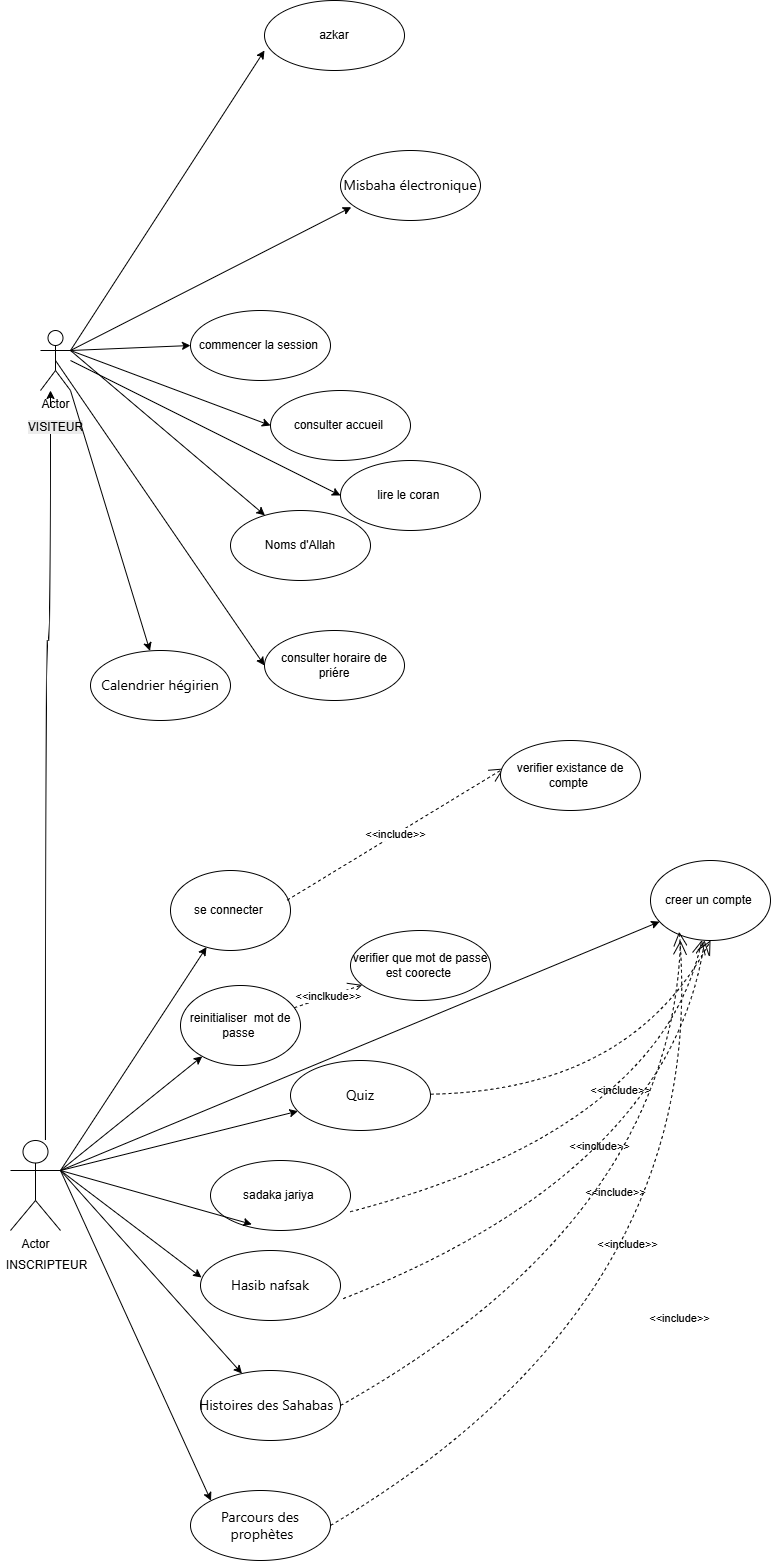

The diagram above was exported from draw.io. Its source (the exported page's mxGraphModel, read from the mxfile embedded in the PNG):
<mxGraphModel dx="1564" dy="2059" grid="1" gridSize="10" guides="1" tooltips="1" connect="1" arrows="1" fold="1" page="1" pageScale="1" pageWidth="827" pageHeight="1169" math="0" shadow="0">
  <root>
    <mxCell id="0" />
    <mxCell id="1" parent="0" />
    <mxCell id="P8qZneOo5sgT-wb0ln-k-8" edge="1" parent="1" source="5LIcEreFtIZjMSw8EZVu-1" style="edgeStyle=orthogonalEdgeStyle;rounded=0;orthogonalLoop=1;jettySize=auto;html=1;curved=1;" target="P8qZneOo5sgT-wb0ln-k-3" value="&lt;br&gt;&lt;div style=&quot;text-align: left;&quot;&gt;&lt;span style=&quot;color: light-dark(rgb(0, 0, 0), rgb(255, 255, 255)); font-size: 12px; text-wrap-mode: wrap; background-color: rgb(236, 236, 236);&quot;&gt;VISITEUR&lt;/span&gt;&lt;/div&gt;">
      <mxGeometry relative="1" x="0.9211" y="-5" as="geometry">
        <mxPoint as="offset" />
        <Array as="points">
          <mxPoint x="55" y="450" />
          <mxPoint x="60" y="450" />
        </Array>
      </mxGeometry>
    </mxCell>
    <mxCell id="5LIcEreFtIZjMSw8EZVu-1" parent="1" style="shape=umlActor;verticalLabelPosition=bottom;verticalAlign=top;html=1;outlineConnect=0;" value="Actor" vertex="1">
      <mxGeometry height="90" width="50" x="20" y="950" as="geometry" />
    </mxCell>
    <mxCell id="5LIcEreFtIZjMSw8EZVu-2" parent="1" style="ellipse;whiteSpace=wrap;html=1;" value="creer un compte&amp;nbsp;" vertex="1">
      <mxGeometry height="80" width="120" x="660" y="670" as="geometry" />
    </mxCell>
    <mxCell id="5LIcEreFtIZjMSw8EZVu-3" parent="1" style="ellipse;whiteSpace=wrap;html=1;" value="se connecter&amp;nbsp;" vertex="1">
      <mxGeometry height="80" width="120" x="180" y="680" as="geometry" />
    </mxCell>
    <mxCell id="5LIcEreFtIZjMSw8EZVu-4" parent="1" style="ellipse;whiteSpace=wrap;html=1;" value="reinitialiser&amp;nbsp; mot de passe&amp;nbsp;" vertex="1">
      <mxGeometry height="80" width="120" x="190" y="795" as="geometry" />
    </mxCell>
    <mxCell id="5LIcEreFtIZjMSw8EZVu-5" edge="1" parent="1" source="5LIcEreFtIZjMSw8EZVu-1" style="endArrow=classic;html=1;rounded=0;exitX=1;exitY=0.3333333333333333;exitDx=0;exitDy=0;exitPerimeter=0;" target="5LIcEreFtIZjMSw8EZVu-2" value="">
      <mxGeometry height="50" relative="1" width="50" as="geometry">
        <mxPoint x="390" y="350" as="sourcePoint" />
        <mxPoint x="440" y="300" as="targetPoint" />
      </mxGeometry>
    </mxCell>
    <mxCell id="5LIcEreFtIZjMSw8EZVu-6" edge="1" parent="1" source="5LIcEreFtIZjMSw8EZVu-1" style="endArrow=classic;html=1;rounded=0;exitX=1;exitY=0.3333333333333333;exitDx=0;exitDy=0;exitPerimeter=0;" target="5LIcEreFtIZjMSw8EZVu-3" value="">
      <mxGeometry height="50" relative="1" width="50" as="geometry">
        <mxPoint x="200" y="346" as="sourcePoint" />
        <mxPoint x="332" y="280" as="targetPoint" />
      </mxGeometry>
    </mxCell>
    <mxCell id="5LIcEreFtIZjMSw8EZVu-7" edge="1" parent="1" source="5LIcEreFtIZjMSw8EZVu-1" style="endArrow=classic;html=1;rounded=0;exitX=1;exitY=0.3333333333333333;exitDx=0;exitDy=0;exitPerimeter=0;" target="5LIcEreFtIZjMSw8EZVu-4" value="">
      <mxGeometry height="50" relative="1" width="50" as="geometry">
        <mxPoint x="140" y="366" as="sourcePoint" />
        <mxPoint x="272" y="300" as="targetPoint" />
      </mxGeometry>
    </mxCell>
    <mxCell id="5LIcEreFtIZjMSw8EZVu-9" edge="1" parent="1" source="5LIcEreFtIZjMSw8EZVu-3" style="endArrow=open;endSize=12;dashed=1;html=1;rounded=0;exitX=0.973;exitY=0.37;exitDx=0;exitDy=0;exitPerimeter=0;entryX=0.023;entryY=0.4;entryDx=0;entryDy=0;entryPerimeter=0;" target="5LIcEreFtIZjMSw8EZVu-10" value="&amp;lt;&amp;lt;include&amp;gt;&amp;gt;">
      <mxGeometry relative="1" width="160" as="geometry">
        <mxPoint x="330" y="320" as="sourcePoint" />
        <mxPoint x="490" y="320" as="targetPoint" />
      </mxGeometry>
    </mxCell>
    <mxCell id="5LIcEreFtIZjMSw8EZVu-10" parent="1" style="ellipse;whiteSpace=wrap;html=1;" value="verifier existance de compte&amp;nbsp;" vertex="1">
      <mxGeometry height="70" width="140" x="510" y="550" as="geometry" />
    </mxCell>
    <mxCell id="5LIcEreFtIZjMSw8EZVu-11" edge="1" parent="1" source="5LIcEreFtIZjMSw8EZVu-4" style="endArrow=open;endSize=12;dashed=1;html=1;rounded=0;" target="5LIcEreFtIZjMSw8EZVu-13" value="&amp;lt;&amp;lt;inclkude&amp;gt;&amp;gt;">
      <mxGeometry relative="1" width="160" as="geometry">
        <mxPoint x="379.9999999999999" y="484.79999999999995" as="sourcePoint" />
        <mxPoint x="550" y="450" as="targetPoint" />
      </mxGeometry>
    </mxCell>
    <mxCell id="5LIcEreFtIZjMSw8EZVu-12" parent="1" style="ellipse;whiteSpace=wrap;html=1;" value="commencer la session&amp;nbsp;" vertex="1">
      <mxGeometry height="70" width="140" x="200" y="120" as="geometry" />
    </mxCell>
    <mxCell id="5LIcEreFtIZjMSw8EZVu-13" parent="1" style="ellipse;whiteSpace=wrap;html=1;" value="verifier que mot de passe est coorecte&amp;nbsp;" vertex="1">
      <mxGeometry height="70" width="140" x="360" y="740" as="geometry" />
    </mxCell>
    <mxCell id="P8qZneOo5sgT-wb0ln-k-3" parent="1" style="shape=umlActor;verticalLabelPosition=bottom;verticalAlign=top;html=1;outlineConnect=0;" value="Actor" vertex="1">
      <mxGeometry height="60" width="30" x="50" y="140" as="geometry" />
    </mxCell>
    <mxCell id="P8qZneOo5sgT-wb0ln-k-9" edge="1" parent="1" source="P8qZneOo5sgT-wb0ln-k-3" style="endArrow=classic;html=1;rounded=0;exitX=1;exitY=0.3333333333333333;exitDx=0;exitDy=0;exitPerimeter=0;entryX=0;entryY=0.5;entryDx=0;entryDy=0;" target="5LIcEreFtIZjMSw8EZVu-12" value="">
      <mxGeometry height="50" relative="1" width="50" as="geometry">
        <mxPoint x="190" y="359" as="sourcePoint" />
        <mxPoint x="507" y="150" as="targetPoint" />
      </mxGeometry>
    </mxCell>
    <mxCell id="P8qZneOo5sgT-wb0ln-k-11" parent="1" style="ellipse;whiteSpace=wrap;html=1;" value="consulter accueil&amp;nbsp;" vertex="1">
      <mxGeometry height="70" width="140" x="280" y="200" as="geometry" />
    </mxCell>
    <mxCell id="P8qZneOo5sgT-wb0ln-k-12" parent="1" style="ellipse;whiteSpace=wrap;html=1;" value="lire le coran&amp;nbsp;" vertex="1">
      <mxGeometry height="70" width="140" x="350" y="270" as="geometry" />
    </mxCell>
    <mxCell id="P8qZneOo5sgT-wb0ln-k-15" parent="1" style="ellipse;whiteSpace=wrap;html=1;" value="Noms d'Allah" vertex="1">
      <mxGeometry height="70" width="140" x="240" y="320" as="geometry" />
    </mxCell>
    <mxCell id="P8qZneOo5sgT-wb0ln-k-17" parent="1" style="ellipse;whiteSpace=wrap;html=1;" value="consulter horaire de priére" vertex="1">
      <mxGeometry height="70" width="140" x="274" y="440" as="geometry" />
    </mxCell>
    <mxCell id="P8qZneOo5sgT-wb0ln-k-18" edge="1" parent="1" source="P8qZneOo5sgT-wb0ln-k-3" style="endArrow=classic;html=1;rounded=0;exitX=1;exitY=0.3333333333333333;exitDx=0;exitDy=0;exitPerimeter=0;entryX=0;entryY=0.5;entryDx=0;entryDy=0;" target="P8qZneOo5sgT-wb0ln-k-11" value="">
      <mxGeometry height="50" relative="1" width="50" as="geometry">
        <mxPoint x="140" y="325" as="sourcePoint" />
        <mxPoint x="230" y="260" as="targetPoint" />
      </mxGeometry>
    </mxCell>
    <mxCell id="P8qZneOo5sgT-wb0ln-k-19" edge="1" parent="1" style="endArrow=classic;html=1;rounded=0;entryX=0;entryY=0.5;entryDx=0;entryDy=0;" target="P8qZneOo5sgT-wb0ln-k-12" value="">
      <mxGeometry height="50" relative="1" width="50" as="geometry">
        <mxPoint x="80" y="170" as="sourcePoint" />
        <mxPoint x="220" y="290" as="targetPoint" />
      </mxGeometry>
    </mxCell>
    <mxCell id="P8qZneOo5sgT-wb0ln-k-20" edge="1" parent="1" source="P8qZneOo5sgT-wb0ln-k-3" style="endArrow=classic;html=1;rounded=0;exitX=1;exitY=0.3333333333333333;exitDx=0;exitDy=0;exitPerimeter=0;" target="P8qZneOo5sgT-wb0ln-k-15" value="">
      <mxGeometry height="50" relative="1" width="50" as="geometry">
        <mxPoint x="140" y="375" as="sourcePoint" />
        <mxPoint x="230" y="310" as="targetPoint" />
      </mxGeometry>
    </mxCell>
    <mxCell id="P8qZneOo5sgT-wb0ln-k-21" edge="1" parent="1" source="P8qZneOo5sgT-wb0ln-k-3" style="endArrow=classic;html=1;rounded=0;entryX=0;entryY=0.5;entryDx=0;entryDy=0;exitX=0.5;exitY=0.5;exitDx=0;exitDy=0;exitPerimeter=0;" target="P8qZneOo5sgT-wb0ln-k-17" value="">
      <mxGeometry height="50" relative="1" width="50" as="geometry">
        <mxPoint x="80" y="160" as="sourcePoint" />
        <mxPoint x="210" y="380" as="targetPoint" />
      </mxGeometry>
    </mxCell>
    <mxCell id="P8qZneOo5sgT-wb0ln-k-22" parent="1" style="ellipse;whiteSpace=wrap;html=1;" value="&lt;span style=&quot;font-family: &amp;quot;Anthropic Sans&amp;quot;, -apple-system, BlinkMacSystemFont, &amp;quot;Segoe UI&amp;quot;, sans-serif; font-size: 14px; text-align: start; text-wrap-mode: nowrap;&quot;&gt;Calendrier hégirien&lt;/span&gt;" vertex="1">
      <mxGeometry height="70" width="140" x="100" y="460" as="geometry" />
    </mxCell>
    <mxCell id="P8qZneOo5sgT-wb0ln-k-23" edge="1" parent="1" source="P8qZneOo5sgT-wb0ln-k-3" style="endArrow=classic;html=1;rounded=0;exitX=1;exitY=1;exitDx=0;exitDy=0;exitPerimeter=0;" target="P8qZneOo5sgT-wb0ln-k-22" value="">
      <mxGeometry height="50" relative="1" width="50" as="geometry">
        <mxPoint x="160" y="360" as="sourcePoint" />
        <mxPoint x="335" y="545" as="targetPoint" />
      </mxGeometry>
    </mxCell>
    <mxCell id="P8qZneOo5sgT-wb0ln-k-24" parent="1" style="ellipse;whiteSpace=wrap;html=1;" value="&lt;span style=&quot;font-family: &amp;quot;Anthropic Sans&amp;quot;, -apple-system, BlinkMacSystemFont, &amp;quot;Segoe UI&amp;quot;, sans-serif; font-size: 14px; text-align: start; text-wrap-mode: nowrap;&quot;&gt;Misbaha électronique&lt;/span&gt;" vertex="1">
      <mxGeometry height="70" width="140" x="350" y="-40" as="geometry" />
    </mxCell>
    <mxCell id="P8qZneOo5sgT-wb0ln-k-25" parent="1" style="ellipse;whiteSpace=wrap;html=1;" value="&lt;span style=&quot;font-family: &amp;quot;Anthropic Sans&amp;quot;, -apple-system, BlinkMacSystemFont, &amp;quot;Segoe UI&amp;quot;, sans-serif; font-size: 14px; text-align: start; text-wrap-mode: nowrap;&quot;&gt;Hasib nafsak&lt;/span&gt;" vertex="1">
      <mxGeometry height="70" width="140" x="210" y="1060" as="geometry" />
    </mxCell>
    <mxCell id="P8qZneOo5sgT-wb0ln-k-26" parent="1" style="ellipse;whiteSpace=wrap;html=1;" value="azkar&lt;div&gt;&lt;/div&gt;" vertex="1">
      <mxGeometry height="70" width="140" x="274" y="-190" as="geometry" />
    </mxCell>
    <mxCell id="P8qZneOo5sgT-wb0ln-k-27" parent="1" style="ellipse;whiteSpace=wrap;html=1;" value="sadaka jariya&amp;nbsp;" vertex="1">
      <mxGeometry height="70" width="140" x="220" y="970" as="geometry" />
    </mxCell>
    <mxCell id="P8qZneOo5sgT-wb0ln-k-28" parent="1" style="ellipse;whiteSpace=wrap;html=1;" value="&lt;div style=&quot;text-align: start;&quot;&gt;&lt;font face=&quot;Anthropic Sans, -apple-system, BlinkMacSystemFont, Segoe UI, sans-serif&quot;&gt;&lt;span style=&quot;font-size: 14px; text-wrap-mode: nowrap;&quot;&gt;Quiz&lt;/span&gt;&lt;/font&gt;&lt;/div&gt;" vertex="1">
      <mxGeometry height="70" width="140" x="300" y="870" as="geometry" />
    </mxCell>
    <mxCell id="P8qZneOo5sgT-wb0ln-k-31" parent="1" style="ellipse;whiteSpace=wrap;html=1;" value="&lt;span style=&quot;font-family: &amp;quot;Anthropic Sans&amp;quot;, -apple-system, BlinkMacSystemFont, &amp;quot;Segoe UI&amp;quot;, sans-serif; font-size: 14px; text-align: start; text-wrap-mode: nowrap;&quot;&gt;Histoires des Sahabas&amp;nbsp;&amp;nbsp;&lt;/span&gt;&lt;div&gt;&lt;/div&gt;" vertex="1">
      <mxGeometry height="70" width="140" x="210" y="1180" as="geometry" />
    </mxCell>
    <mxCell id="P8qZneOo5sgT-wb0ln-k-32" parent="1" style="ellipse;whiteSpace=wrap;html=1;" value="&lt;span style=&quot;font-family: &amp;quot;Anthropic Sans&amp;quot;, -apple-system, BlinkMacSystemFont, &amp;quot;Segoe UI&amp;quot;, sans-serif; font-size: 14px; text-align: start; text-wrap-mode: nowrap;&quot;&gt;Parcours des&lt;/span&gt;&lt;div&gt;&lt;span style=&quot;font-family: &amp;quot;Anthropic Sans&amp;quot;, -apple-system, BlinkMacSystemFont, &amp;quot;Segoe UI&amp;quot;, sans-serif; font-size: 14px; text-align: start; text-wrap-mode: nowrap;&quot;&gt;&amp;nbsp;prophètes&lt;/span&gt;&lt;div&gt;&lt;/div&gt;&lt;/div&gt;" vertex="1">
      <mxGeometry height="70" width="140" x="200" y="1300" as="geometry" />
    </mxCell>
    <mxCell id="P8qZneOo5sgT-wb0ln-k-33" edge="1" parent="1" source="5LIcEreFtIZjMSw8EZVu-1" style="endArrow=classic;html=1;rounded=0;exitX=1;exitY=0.3333333333333333;exitDx=0;exitDy=0;exitPerimeter=0;entryX=0.295;entryY=0.912;entryDx=0;entryDy=0;entryPerimeter=0;" target="P8qZneOo5sgT-wb0ln-k-27" value="">
      <mxGeometry height="50" relative="1" width="50" as="geometry">
        <mxPoint x="340" y="1221" as="sourcePoint" />
        <mxPoint x="481" y="1110" as="targetPoint" />
      </mxGeometry>
    </mxCell>
    <mxCell id="P8qZneOo5sgT-wb0ln-k-34" edge="1" parent="1" source="5LIcEreFtIZjMSw8EZVu-1" style="endArrow=classic;html=1;rounded=0;exitX=1;exitY=0.3333333333333333;exitDx=0;exitDy=0;exitPerimeter=0;" target="P8qZneOo5sgT-wb0ln-k-28" value="">
      <mxGeometry height="50" relative="1" width="50" as="geometry">
        <mxPoint x="230" y="1251" as="sourcePoint" />
        <mxPoint x="371" y="1140" as="targetPoint" />
      </mxGeometry>
    </mxCell>
    <mxCell id="P8qZneOo5sgT-wb0ln-k-35" edge="1" parent="1" source="5LIcEreFtIZjMSw8EZVu-1" style="endArrow=classic;html=1;rounded=0;entryX=0.295;entryY=0.912;entryDx=0;entryDy=0;entryPerimeter=0;exitX=1;exitY=0.3333333333333333;exitDx=0;exitDy=0;exitPerimeter=0;" value="">
      <mxGeometry height="50" relative="1" width="50" as="geometry">
        <mxPoint x="70" y="1050" as="sourcePoint" />
        <mxPoint x="211" y="1087" as="targetPoint" />
      </mxGeometry>
    </mxCell>
    <mxCell id="P8qZneOo5sgT-wb0ln-k-36" edge="1" parent="1" source="5LIcEreFtIZjMSw8EZVu-1" style="endArrow=classic;html=1;rounded=0;exitX=1;exitY=0.3333333333333333;exitDx=0;exitDy=0;exitPerimeter=0;" target="P8qZneOo5sgT-wb0ln-k-31" value="">
      <mxGeometry height="50" relative="1" width="50" as="geometry">
        <mxPoint x="70" y="1090" as="sourcePoint" />
        <mxPoint x="211" y="1127" as="targetPoint" />
      </mxGeometry>
    </mxCell>
    <mxCell id="P8qZneOo5sgT-wb0ln-k-37" edge="1" parent="1" source="5LIcEreFtIZjMSw8EZVu-1" style="endArrow=classic;html=1;rounded=0;exitX=1;exitY=0.3333333333333333;exitDx=0;exitDy=0;exitPerimeter=0;entryX=0;entryY=0;entryDx=0;entryDy=0;" target="P8qZneOo5sgT-wb0ln-k-32" value="">
      <mxGeometry height="50" relative="1" width="50" as="geometry">
        <mxPoint x="90" y="1230" as="sourcePoint" />
        <mxPoint x="231" y="1267" as="targetPoint" />
      </mxGeometry>
    </mxCell>
    <mxCell id="P8qZneOo5sgT-wb0ln-k-38" edge="1" parent="1" style="endArrow=classic;html=1;rounded=0;entryX=0.077;entryY=0.81;entryDx=0;entryDy=0;entryPerimeter=0;" target="P8qZneOo5sgT-wb0ln-k-24" value="">
      <mxGeometry height="50" relative="1" width="50" as="geometry">
        <mxPoint x="80" y="160" as="sourcePoint" />
        <mxPoint x="231" y="117" as="targetPoint" />
      </mxGeometry>
    </mxCell>
    <mxCell id="P8qZneOo5sgT-wb0ln-k-39" edge="1" parent="1" source="P8qZneOo5sgT-wb0ln-k-3" style="endArrow=classic;html=1;rounded=0;exitX=1;exitY=0.3333333333333333;exitDx=0;exitDy=0;exitPerimeter=0;entryX=0;entryY=0.714;entryDx=0;entryDy=0;entryPerimeter=0;" target="P8qZneOo5sgT-wb0ln-k-26" value="">
      <mxGeometry height="50" relative="1" width="50" as="geometry">
        <mxPoint x="110" y="10" as="sourcePoint" />
        <mxPoint x="251" y="47" as="targetPoint" />
      </mxGeometry>
    </mxCell>
    <mxCell id="P8qZneOo5sgT-wb0ln-k-40" edge="1" parent="1" source="P8qZneOo5sgT-wb0ln-k-28" style="endArrow=open;endSize=12;dashed=1;html=1;rounded=0;entryX=0.5;entryY=1;entryDx=0;entryDy=0;curved=1;" target="5LIcEreFtIZjMSw8EZVu-2" value="&amp;lt;&amp;lt;include&amp;gt;&amp;gt;">
      <mxGeometry relative="1" width="160" x="0.0272" as="geometry">
        <mxPoint as="offset" />
        <Array as="points">
          <mxPoint x="640" y="900" />
        </Array>
        <mxPoint x="570" y="1137" as="sourcePoint" />
        <mxPoint x="606" y="1040" as="targetPoint" />
      </mxGeometry>
    </mxCell>
    <mxCell id="P8qZneOo5sgT-wb0ln-k-41" edge="1" parent="1" source="P8qZneOo5sgT-wb0ln-k-27" style="endArrow=open;endSize=12;dashed=1;html=1;rounded=0;exitX=0.997;exitY=0.733;exitDx=0;exitDy=0;exitPerimeter=0;curved=1;" target="5LIcEreFtIZjMSw8EZVu-2" value="&amp;lt;&amp;lt;include&amp;gt;&amp;gt;">
      <mxGeometry relative="1" width="160" as="geometry">
        <Array as="points">
          <mxPoint x="670" y="940" />
        </Array>
        <mxPoint x="470" y="1157" as="sourcePoint" />
        <mxPoint x="506" y="1060" as="targetPoint" />
      </mxGeometry>
    </mxCell>
    <mxCell id="P8qZneOo5sgT-wb0ln-k-42" edge="1" parent="1" source="P8qZneOo5sgT-wb0ln-k-25" style="endArrow=open;endSize=12;dashed=1;html=1;rounded=0;exitX=1.019;exitY=0.688;exitDx=0;exitDy=0;exitPerimeter=0;curved=1;" target="5LIcEreFtIZjMSw8EZVu-2" value="&amp;lt;&amp;lt;include&amp;gt;&amp;gt;">
      <mxGeometry relative="1" width="160" as="geometry">
        <Array as="points">
          <mxPoint x="680" y="980" />
        </Array>
        <mxPoint x="500" y="1247" as="sourcePoint" />
        <mxPoint x="536" y="1150" as="targetPoint" />
      </mxGeometry>
    </mxCell>
    <mxCell id="P8qZneOo5sgT-wb0ln-k-43" edge="1" parent="1" source="P8qZneOo5sgT-wb0ln-k-31" style="endArrow=open;endSize=12;dashed=1;html=1;rounded=0;exitX=1;exitY=0.5;exitDx=0;exitDy=0;entryX=0.25;entryY=1;entryDx=0;entryDy=0;entryPerimeter=0;curved=1;" target="5LIcEreFtIZjMSw8EZVu-2" value="&amp;lt;&amp;lt;include&amp;gt;&amp;gt;">
      <mxGeometry relative="1" width="160" as="geometry">
        <Array as="points">
          <mxPoint x="680" y="1030" />
        </Array>
        <mxPoint x="440" y="1337" as="sourcePoint" />
        <mxPoint x="476" y="1240" as="targetPoint" />
      </mxGeometry>
    </mxCell>
    <mxCell id="P8qZneOo5sgT-wb0ln-k-44" edge="1" parent="1" source="P8qZneOo5sgT-wb0ln-k-32" style="endArrow=open;endSize=12;dashed=1;html=1;rounded=0;exitX=1;exitY=0.5;exitDx=0;exitDy=0;entryX=0.239;entryY=0.891;entryDx=0;entryDy=0;entryPerimeter=0;curved=1;" target="5LIcEreFtIZjMSw8EZVu-2" value="&amp;lt;&amp;lt;include&amp;gt;&amp;gt;">
      <mxGeometry relative="1" width="160" as="geometry">
        <Array as="points">
          <mxPoint x="720" y="1110" />
        </Array>
        <mxPoint x="480" y="1387" as="sourcePoint" />
        <mxPoint x="516" y="1290" as="targetPoint" />
      </mxGeometry>
    </mxCell>
    <mxCell id="P8qZneOo5sgT-wb0ln-k-51" parent="1" style="text;strokeColor=none;fillColor=none;align=left;verticalAlign=middle;spacingLeft=4;spacingRight=4;overflow=hidden;points=[[0,0.5],[1,0.5]];portConstraint=eastwest;rotatable=0;whiteSpace=wrap;html=1;" value="INSCRIPTEUR" vertex="1">
      <mxGeometry height="30" width="105" x="10" y="1060" as="geometry" />
    </mxCell>
  </root>
</mxGraphModel>